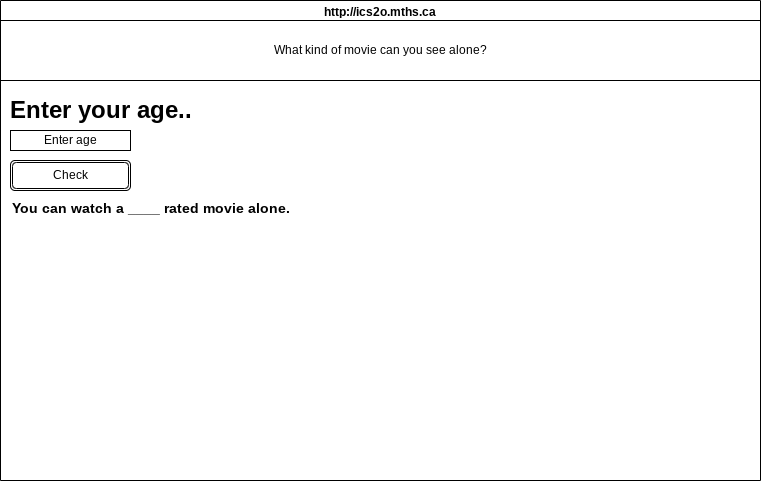

The diagram above was exported from draw.io. Its source (the exported page's mxGraphModel, read from the mxfile embedded in the PNG):
<mxGraphModel dx="1086" dy="743" grid="1" gridSize="10" guides="1" tooltips="1" connect="1" arrows="1" fold="1" page="1" pageScale="1" pageWidth="850" pageHeight="1100" math="0" shadow="0">
  <root>
    <mxCell id="0" />
    <mxCell id="1" parent="0" />
    <mxCell id="7" value="http://ics2o.mths.ca" style="swimlane;whiteSpace=wrap;html=1;" parent="1" vertex="1">
      <mxGeometry x="30" y="50" width="760" height="480" as="geometry" />
    </mxCell>
    <mxCell id="8" value="What kind of movie can you see alone?" style="rounded=0;whiteSpace=wrap;html=1;" vertex="1" parent="7">
      <mxGeometry y="20" width="760" height="60" as="geometry" />
    </mxCell>
    <mxCell id="9" value="Enter age" style="rounded=0;whiteSpace=wrap;html=1;" vertex="1" parent="7">
      <mxGeometry x="10" y="130" width="120" height="20" as="geometry" />
    </mxCell>
    <mxCell id="11" value="Enter your age.." style="text;strokeColor=none;fillColor=none;html=1;fontSize=24;fontStyle=1;verticalAlign=middle;align=center;" vertex="1" parent="7">
      <mxGeometry x="50" y="90" width="100" height="40" as="geometry" />
    </mxCell>
    <mxCell id="12" value="Check" style="shape=ext;double=1;rounded=1;whiteSpace=wrap;html=1;" vertex="1" parent="7">
      <mxGeometry x="10" y="160" width="120" height="30" as="geometry" />
    </mxCell>
    <mxCell id="13" value="&lt;font style=&quot;font-size: 14px;&quot;&gt;You can watch a ____ rated movie alone.&lt;/font&gt;" style="text;strokeColor=none;fillColor=none;html=1;fontSize=24;fontStyle=1;verticalAlign=middle;align=center;" vertex="1" parent="7">
      <mxGeometry x="120" y="180" width="60" height="50" as="geometry" />
    </mxCell>
  </root>
</mxGraphModel>